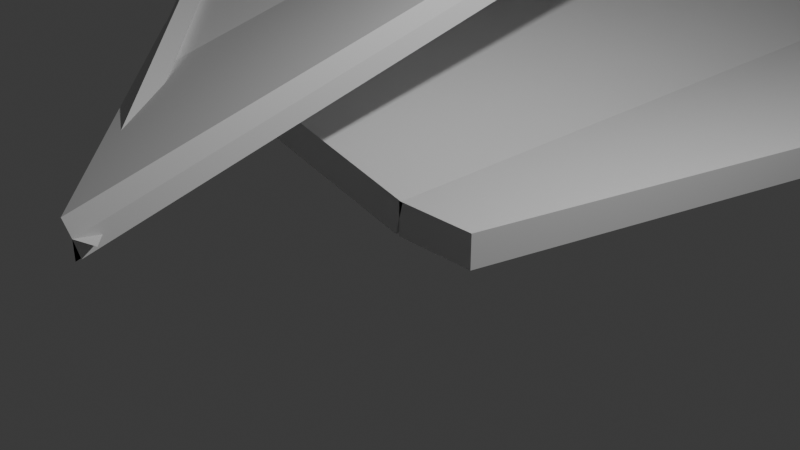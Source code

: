 # Source: 4_2_GeometryNodesPractice4_July29th2024_drawingFacesBetweenEdges.blend  (saved by Blender 4.2.66; exported with 4.5.12 LTS)
import bpy
from mathutils import Matrix  # noqa: F401  (used for matrix-valued properties, if any)

bpy.ops.wm.read_factory_settings(use_empty=True)
scene = bpy.context.scene
scene.name = 'Scene'

# ---- collections
col_collection = bpy.data.collections.new('Collection'); scene.collection.children.link(col_collection)

# ---- node groups
ng_geometry_nodes = bpy.data.node_groups.new('Geometry Nodes', 'GeometryNodeTree')
_s = ng_geometry_nodes.interface.new_socket(name='Geometry', in_out='OUTPUT', socket_type='NodeSocketGeometry')
_s = ng_geometry_nodes.interface.new_socket(name='Geometry', in_out='INPUT', socket_type='NodeSocketGeometry')
ng_geometry_nodes.is_modifier = True
_N = ng_geometry_nodes.nodes; _L = ng_geometry_nodes.links
n0 = _N.new('NodeGroupInput'); n0.name = 'Group Input'; n0.location = (-1130, 24)
n1 = _N.new('NodeGroupOutput'); n1.name = 'Group Output'; n1.location = (1855, 57)
n2 = _N.new('GeometryNodeMeshLine'); n2.name = 'Mesh Line'; n2.location = (-382, 216)
n2.inputs[0].default_value = 5
n2.inputs[3].default_value = (0.0, 4.0, 0.0)
n3 = _N.new('GeometryNodeJoinGeometry'); n3.name = 'Join Geometry'; n3.location = (-50, 0)
n4 = _N.new('GeometryNodeMeshLine'); n4.name = 'Mesh Line.001'; n4.location = (-385, -77)
n4.inputs[0].default_value = 5
n4.inputs[2].default_value = (1.0, 0.0, 0.0)
n4.inputs[3].default_value = (1.0, 4.0, 0.0)
n5 = _N.new('GeometryNodeConvexHull'); n5.name = 'Convex Hull'; n5.location = (186, 6)
n6 = _N.new('GeometryNodeJoinGeometry'); n6.name = 'Join Geometry.001'; n6.location = (1203, 12)
n7 = _N.new('GeometryNodeMeshLine'); n7.name = 'Mesh Line.002'; n7.location = (370, -66)
n7.inputs[0].default_value = 5
n7.inputs[2].default_value = (-4.0, 0.0, 1.0)
n7.inputs[3].default_value = (-4.0, 4.0, 1.0)
n8 = _N.new('GeometryNodeJoinGeometry'); n8.name = 'Join Geometry.002'; n8.location = (642, 125)
n9 = _N.new('GeometryNodeConvexHull'); n9.name = 'Convex Hull.002'; n9.location = (889, 115)
n10 = _N.new('GeometryNodeSubdivideMesh'); n10.name = 'Subdivide Mesh'; n10.location = (1464, 50)
n11 = _N.new('GeometryNodeExtrudeMesh'); n11.name = 'Extrude Mesh'; n11.location = (1675, 78)
n11.inputs[3].default_value = -0.2
n12 = _N.new('GeometryNodeMeshLine'); n12.name = 'Mesh Line.003'; n12.location = (607, -220)
n12.inputs[0].default_value = 5
n12.inputs[2].default_value = (0.0, -3.5, 1.0)
n12.inputs[3].default_value = (0.0, 4.0, 1.0)
n13 = _N.new('GeometryNodeJoinGeometry'); n13.name = 'Join Geometry.003'; n13.location = (836, -240)
n14 = _N.new('GeometryNodeConvexHull'); n14.name = 'Convex Hull.003'; n14.location = (1023, -142)
_L.new(n2.outputs[0], n3.inputs[0])
_L.new(n4.outputs[0], n3.inputs[0])
_L.new(n3.outputs[0], n5.inputs[0])
_L.new(n5.outputs[0], n6.inputs[0])
_L.new(n7.outputs[0], n8.inputs[0])
_L.new(n2.outputs[0], n8.inputs[0])
_L.new(n8.outputs[0], n9.inputs[0])
_L.new(n9.outputs[0], n6.inputs[0])
_L.new(n11.outputs[0], n1.inputs[0])
_L.new(n6.outputs[0], n10.inputs[0])
_L.new(n10.outputs[0], n11.inputs[0])
_L.new(n14.outputs[0], n6.inputs[0])
_L.new(n12.outputs[0], n13.inputs[0])
_L.new(n13.outputs[0], n14.inputs[0])
_L.new(n7.outputs[0], n13.inputs[0])
n1.is_active_output = True

# ---- world
world_world = bpy.data.worlds.new('World'); scene.world = world_world
world_world.use_nodes = True; world_world.node_tree.nodes.clear()
_N = world_world.node_tree.nodes; _L = world_world.node_tree.links
n0 = _N.new('ShaderNodeOutputWorld'); n0.name = 'World Output'; n0.location = (300, 300)
n1 = _N.new('ShaderNodeBackground'); n1.name = 'Background'; n1.location = (10, 300)
n1.inputs[0].default_value = (0.05088, 0.05088, 0.05088, 1.0)
_L.new(n1.outputs[0], n0.inputs[0])
n0.is_active_output = True
world_world.color = (0.05088, 0.05088, 0.05088)
world_world.sun_shadow_jitter_overblur = 0.0

# ---- cameras
cam_camera = bpy.data.cameras.new('Camera')
cam_camera.clip_end = 100.0
cam_camera.ortho_scale = 7.314

# ---- lights
light_light = bpy.data.lights.new('Light', 'POINT')
light_light.energy = 1000.0
light_light.shadow_soft_size = 0.1

# ---- meshes
me_plane = bpy.data.meshes.new('Plane')
me_plane.from_pydata([(-1.0, -1.0, 0.0), (1.0, -1.0, 0.0), (-1.0, 1.0, 0.0), (1.0, 1.0, 0.0)], [], [(0, 1, 3, 2)])
_uv = me_plane.uv_layers.new(name='UVMap')
_uv.uv.foreach_set('vector', [0.0, 0.0, 1.0, 0.0, 1.0, 1.0, 0.0, 1.0])
me_plane.update()

# ---- objects
ob_light = bpy.data.objects.new('Light', light_light)
ob_camera_lifeisvaluable = bpy.data.objects.new('Camera_LifeIsValuable', cam_camera)
ob_plane = bpy.data.objects.new('Plane', me_plane)

# ---- transforms, parenting, visibility, modifiers, constraints
ob_light.location = (4.076, 1.005, 5.904)
ob_light.rotation_euler = (0.6503, 0.05522, 1.866)
ob_light.lock_rotations_4d = False
ob_light.empty_display_type = 'ARROWS'
ob_light.color = (0.0, 0.0, 0.0, 0.0)
ob_light.lineart.crease_threshold = 0.0
ob_camera_lifeisvaluable.location = (7.359, -6.926, 4.958)
ob_camera_lifeisvaluable.rotation_euler = (1.109, 0.0, 0.8149)
ob_camera_lifeisvaluable.lock_rotations_4d = False
ob_camera_lifeisvaluable.empty_display_type = 'ARROWS'
ob_camera_lifeisvaluable.color = (0.0, 0.0, 0.0, 0.0)
ob_camera_lifeisvaluable.display_type = 'WIRE'
ob_camera_lifeisvaluable.lineart.crease_threshold = 0.0
ob_plane.location = (0.0, 0.0, 0.0)
_m = ob_plane.modifiers.new('GeometryNodes', 'NODES')
_m.node_group = ng_geometry_nodes

# ---- collection membership
col_collection.objects.link(ob_light)
col_collection.objects.link(ob_camera_lifeisvaluable)
col_collection.objects.link(ob_plane)

# ---- scene / render settings (as saved in the file)
scene.camera = ob_camera_lifeisvaluable
scene.frame_start = 1; scene.frame_end = 250; scene.frame_set(1)
scene.render.engine = 'BLENDER_EEVEE_NEXT'
scene.render.image_settings.file_format = 'FFMPEG'
scene.render.image_settings.color_mode = 'RGB'
bpy.context.view_layer.update()
